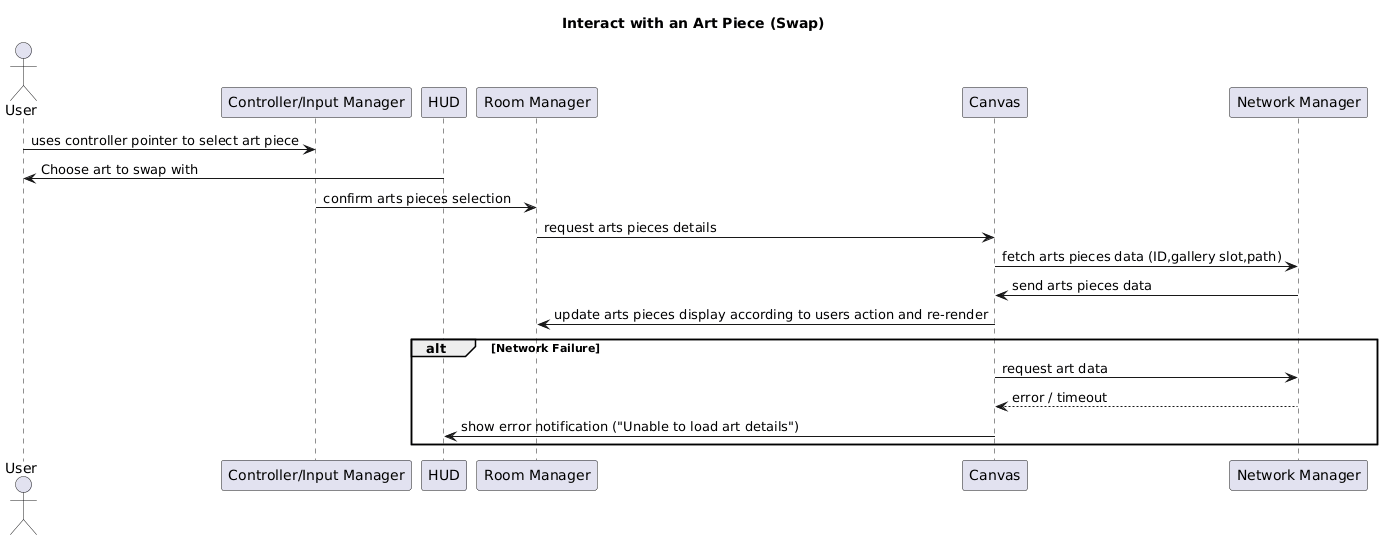

The diagram above was rendered by PlantUML. Its source (embedded in the PNG):
@startuml
actor User
participant "Controller/Input Manager" as Input
participant "HUD" as HUD
participant "Room Manager" as Room
participant "Canvas" as Canvas
participant "Network Manager" as Network

title Interact with an Art Piece (Swap)

User -> Input: uses controller pointer to select art piece
HUD -> User: Choose art to swap with
Input -> Room: confirm arts pieces selection
Room -> Canvas: request arts pieces details
Canvas -> Network: fetch arts pieces data (ID,gallery slot,path)
Network -> Canvas: send arts pieces data
Canvas -> Room: update arts pieces display according to users action and re-render

alt Network Failure
    Canvas -> Network: request art data
    Network --> Canvas: error / timeout
    Canvas -> HUD: show error notification ("Unable to load art details")
end
@enduml